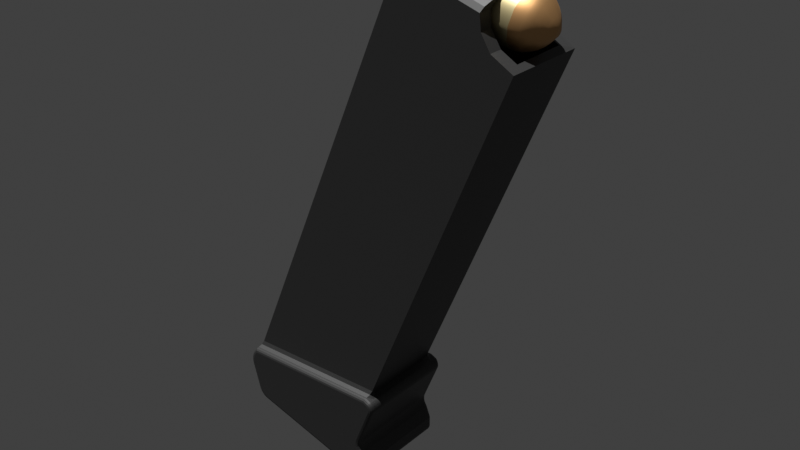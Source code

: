 # Source: glock_magazine.blend  (saved by Blender 3.0.42; exported with 4.5.12 LTS)
import bpy
from mathutils import Matrix  # noqa: F401  (used for matrix-valued properties, if any)

bpy.ops.wm.read_factory_settings(use_empty=True)
scene = bpy.context.scene
scene.name = 'Scene'

# ---- materials (node trees are filled in below, after node groups)
mat_magazine = bpy.data.materials.new('Magazine')
mat_magazine.use_transparent_shadow = False
mat_ammo1 = bpy.data.materials.new('ammo1')
mat_ammo1.use_transparent_shadow = False
mat_ammo2 = bpy.data.materials.new('ammo2')
mat_ammo2.use_transparent_shadow = False

# ---- material node trees
mat_magazine.use_nodes = True; mat_magazine.node_tree.nodes.clear()
_N = mat_magazine.node_tree.nodes; _L = mat_magazine.node_tree.links
n0 = _N.new('ShaderNodeBsdfPrincipled'); n0.name = 'Principled BSDF'; n0.location = (10, 300)
n0.distribution = 'GGX'
n0.subsurface_method = 'RANDOM_WALK_SKIN'
n0.inputs[0].default_value = (0.02415, 0.02415, 0.02415, 1.0)
n0.inputs[3].default_value = 1.45
n0.inputs[27].default_value = (0.0, 0.0, 0.0, 1.0)
n0.inputs[28].default_value = 1.0
n1 = _N.new('ShaderNodeOutputMaterial'); n1.name = 'Material Output'; n1.location = (300, 300)
_L.new(n0.outputs[0], n1.inputs[0])
n1.is_active_output = True
mat_ammo1.use_nodes = True; mat_ammo1.node_tree.nodes.clear()
_N = mat_ammo1.node_tree.nodes; _L = mat_ammo1.node_tree.links
n0 = _N.new('ShaderNodeBsdfPrincipled'); n0.name = 'Principled BSDF'; n0.location = (10, 300)
n0.distribution = 'GGX'
n0.subsurface_method = 'RANDOM_WALK_SKIN'
n0.inputs[0].default_value = (0.7835, 0.6584, 0.3515, 1.0)
n0.inputs[1].default_value = 0.847
n0.inputs[3].default_value = 1.45
n0.inputs[13].default_value = 0.2213
n0.inputs[27].default_value = (0.0, 0.0, 0.0, 1.0)
n0.inputs[28].default_value = 1.0
n1 = _N.new('ShaderNodeOutputMaterial'); n1.name = 'Material Output'; n1.location = (300, 300)
_L.new(n0.outputs[0], n1.inputs[0])
n1.is_active_output = True
mat_ammo2.use_nodes = True; mat_ammo2.node_tree.nodes.clear()
_N = mat_ammo2.node_tree.nodes; _L = mat_ammo2.node_tree.links
n0 = _N.new('ShaderNodeBsdfPrincipled'); n0.name = 'Principled BSDF'; n0.location = (10, 300)
n0.distribution = 'GGX'
n0.subsurface_method = 'RANDOM_WALK_SKIN'
n0.inputs[0].default_value = (0.6688, 0.3696, 0.1523, 1.0)
n0.inputs[1].default_value = 0.8251
n0.inputs[3].default_value = 1.45
n0.inputs[27].default_value = (0.0, 0.0, 0.0, 1.0)
n0.inputs[28].default_value = 1.0
n1 = _N.new('ShaderNodeOutputMaterial'); n1.name = 'Material Output'; n1.location = (300, 300)
_L.new(n0.outputs[0], n1.inputs[0])
n1.is_active_output = True

# ---- world
world_world = bpy.data.worlds.new('World'); scene.world = world_world
world_world.use_nodes = True; world_world.node_tree.nodes.clear()
_N = world_world.node_tree.nodes; _L = world_world.node_tree.links
n0 = _N.new('ShaderNodeOutputWorld'); n0.name = 'World Output'; n0.location = (300, 300)
n1 = _N.new('ShaderNodeBackground'); n1.name = 'Background'; n1.location = (10, 300)
n1.inputs[0].default_value = (0.05088, 0.05088, 0.05088, 1.0)
_L.new(n1.outputs[0], n0.inputs[0])
n0.is_active_output = True
world_world.color = (0.05088, 0.05088, 0.05088)
world_world.use_sun_shadow = False
world_world.sun_shadow_jitter_overblur = 0.0

# ---- lights
light_sun = bpy.data.lights.new('Sun', 'SUN')
light_sun.transmission_factor = 0.0
light_sun.energy = 6.0
light_sun.shadow_soft_size = 0.125

# ---- meshes
me_plane_002 = bpy.data.meshes.new('Plane.002')
me_plane_002.from_pydata([(0.4626, 3.078, 0.5496), (1.39, 2.787, 0.5495), (1.408, 2.619, 0.5495), (1.514, 2.447, 0.5495), (1.766, 2.304, 0.5495), (-0.009914, -2.578, 0.5496), (0.0434, -2.718, 0.5496), (0.0434, -2.841, 0.5496), (0.4626, 3.078, -0.5497), (1.39, 2.787, -0.5498), (1.408, 2.619, -0.5498), (1.514, 2.447, -0.5498), (1.766, 2.304, -0.5498), (-0.009886, -2.578, -0.5497), (0.04343, -2.718, -0.5497), (0.04343, -2.841, -0.5497), (-1.541, -2.507, 0.5497), (-1.656, -2.392, 0.5497), (-1.577, -2.49, 0.5497), (-1.612, -2.463, 0.5497), (-1.639, -2.428, 0.5497), (-1.749, -2.056, 0.5497), (-1.715, -1.893, 0.5497), (-1.754, -2.016, 0.5497), (-1.749, -1.971, 0.5497), (-1.736, -1.927, 0.5497), (-1.656, -2.392, -0.5496), (-1.541, -2.507, -0.5496), (-1.639, -2.428, -0.5496), (-1.612, -2.463, -0.5496), (-1.577, -2.49, -0.5496), (-1.715, -1.893, -0.5496), (-1.749, -2.056, -0.5496), (-1.736, -1.927, -0.5496), (-1.749, -1.971, -0.5496), (-1.754, -2.016, -0.5496), (0.04229, -2.852, 0.5496), (-0.04168, -2.91, 0.5496), (0.03345, -2.88, 0.5496), (0.0144, -2.901, 0.5496), (-0.01199, -2.912, 0.5496), (-0.04165, -2.91, -0.5497), (0.04231, -2.852, -0.5497), (-0.01196, -2.912, -0.5497), (0.01442, -2.901, -0.5497), (0.03348, -2.88, -0.5497), (-0.03768, -2.424, 0.5496), (-0.02224, -2.561, 0.5496), (-0.0456, -2.456, 0.5496), (-0.04544, -2.494, 0.5496), (-0.03724, -2.531, 0.5496), (-0.02222, -2.561, -0.5497), (-0.03766, -2.423, -0.5497), (-0.03721, -2.531, -0.5497), (-0.04541, -2.494, -0.5497), (-0.04557, -2.456, -0.5497), (0.1568, -1.89, 0.5496), (0.1538, -1.953, 0.5496), (0.1595, -1.905, 0.5496), (0.1599, -1.922, 0.5496), (0.1579, -1.939, 0.5496), (0.1538, -1.953, -0.5497), (0.1568, -1.89, -0.5497), (0.1579, -1.939, -0.5497), (0.1599, -1.922, -0.5497), (0.1596, -1.905, -0.5497), (0.1133, -1.826, 0.5496), (0.1509, -1.87, 0.5496), (0.1249, -1.834, 0.5496), (0.1361, -1.845, 0.5496), (0.1453, -1.858, 0.5496), (0.1509, -1.87, -0.5497), (0.1133, -1.826, -0.5497), (0.1453, -1.858, -0.5497), (0.1362, -1.845, -0.5497), (0.1249, -1.834, -0.5497), (-1.67, -1.838, 0.623), (-1.642, -1.772, 0.5497), (-1.67, -1.838, 0.4763), (-1.711, -1.888, 0.5497), (-1.662, -1.818, 0.5712), (0.07494, -1.73, 0.5496), (0.0475, -1.795, 0.623), (0.1059, -1.823, 0.5496), (0.04751, -1.795, 0.4763), (0.05554, -1.776, 0.5711), (-1.642, -1.772, -0.5496), (-1.67, -1.838, -0.623), (-1.711, -1.888, -0.5496), (-1.67, -1.838, -0.4763), (-1.662, -1.818, -0.5711), (0.04753, -1.795, -0.623), (0.07497, -1.73, -0.5497), (0.04753, -1.795, -0.4763), (0.1059, -1.823, -0.5497), (0.05557, -1.776, -0.5712), (-1.649, -1.88, -0.6822), (-1.67, -1.838, -0.6335), (-1.66, -1.859, -0.6757), (-1.668, -1.843, -0.6579), (0.04753, -1.795, -0.6336), (0.0383, -1.838, -0.6822), (0.0463, -1.801, -0.6579), (0.04292, -1.817, -0.6757), (-0.04808, -2.599, -0.6822), (-0.009884, -2.578, -0.6336), (-0.02898, -2.588, -0.6757), (-0.015, -2.581, -0.6579), (0.04343, -2.718, -0.6336), (0.0005122, -2.726, -0.6822), (0.03768, -2.719, -0.6579), (0.02197, -2.722, -0.6757), (0.0005122, -2.839, -0.6822), (0.04343, -2.841, -0.6336), (0.02197, -2.84, -0.6757), (0.03768, -2.841, -0.6579), (-1.67, -1.838, 0.6341), (-1.649, -1.88, 0.6828), (-1.668, -1.843, 0.6585), (-1.66, -1.859, 0.6762), (0.03827, -1.838, 0.6827), (0.0475, -1.795, 0.6341), (0.04288, -1.817, 0.6762), (0.04626, -1.801, 0.6584), (-0.04812, -2.599, 0.6827), (-0.009916, -2.578, 0.6341), (-0.02902, -2.588, 0.6762), (-0.01503, -2.581, 0.6584), (0.0004773, -2.726, 0.6827), (0.0434, -2.718, 0.6341), (0.02194, -2.722, 0.6762), (0.03765, -2.719, 0.6584), (0.0004773, -2.839, 0.6827), (0.0434, -2.841, 0.6341), (0.02194, -2.84, 0.6762), (0.03765, -2.841, 0.6584), (-1.526, -2.466, -0.6822), (-1.541, -2.507, -0.6335), (-1.534, -2.486, -0.6756), (-1.539, -2.501, -0.6579), (-1.615, -2.378, -0.6822), (-1.656, -2.392, -0.6335), (-1.636, -2.385, -0.6756), (-1.65, -2.39, -0.6578), (-1.555, -2.453, -0.6822), (-1.577, -2.49, -0.6335), (-1.566, -2.472, -0.6756), (-1.574, -2.485, -0.6579), (-1.581, -2.432, -0.6822), (-1.612, -2.463, -0.6335), (-1.597, -2.448, -0.6756), (-1.608, -2.459, -0.6578), (-1.603, -2.406, -0.6822), (-1.639, -2.428, -0.6335), (-1.621, -2.417, -0.6756), (-1.635, -2.425, -0.6578), (-1.707, -2.047, -0.6822), (-1.749, -2.056, -0.6335), (-1.728, -2.051, -0.6756), (-1.743, -2.054, -0.6578), (-1.68, -1.917, -0.6822), (-1.715, -1.893, -0.6335), (-1.697, -1.905, -0.6756), (-1.71, -1.896, -0.6579), (-1.711, -2.015, -0.6822), (-1.754, -2.016, -0.6335), (-1.732, -2.015, -0.6756), (-1.748, -2.015, -0.6578), (-1.707, -1.979, -0.6822), (-1.749, -1.971, -0.6335), (-1.728, -1.975, -0.6756), (-1.744, -1.972, -0.6578), (-1.696, -1.945, -0.6822), (-1.736, -1.927, -0.6335), (-1.716, -1.936, -0.6756), (-1.73, -1.93, -0.6578), (-1.615, -2.378, 0.6828), (-1.656, -2.392, 0.6341), (-1.636, -2.385, 0.6763), (-1.65, -2.39, 0.6585), (-1.526, -2.466, 0.6828), (-1.541, -2.507, 0.6341), (-1.534, -2.486, 0.6762), (-1.539, -2.501, 0.6585), (-1.603, -2.406, 0.6828), (-1.64, -2.428, 0.6341), (-1.621, -2.417, 0.6763), (-1.635, -2.425, 0.6585), (-1.581, -2.432, 0.6828), (-1.612, -2.463, 0.6341), (-1.597, -2.448, 0.6763), (-1.608, -2.459, 0.6585), (-1.555, -2.453, 0.6828), (-1.577, -2.49, 0.6341), (-1.566, -2.472, 0.6763), (-1.574, -2.485, 0.6585), (-1.68, -1.917, 0.6828), (-1.715, -1.893, 0.6341), (-1.697, -1.905, 0.6763), (-1.71, -1.896, 0.6585), (-1.707, -2.047, 0.6828), (-1.749, -2.056, 0.6341), (-1.728, -2.051, 0.6763), (-1.743, -2.054, 0.6585), (-1.696, -1.945, 0.6828), (-1.736, -1.927, 0.6341), (-1.716, -1.936, 0.6763), (-1.73, -1.93, 0.6585), (-1.707, -1.979, 0.6828), (-1.749, -1.971, 0.6341), (-1.728, -1.975, 0.6763), (-1.744, -1.972, 0.6585), (-1.711, -2.015, 0.6828), (-1.754, -2.016, 0.6341), (-1.732, -2.015, 0.6763), (-1.748, -2.015, 0.6585), (5.201e-05, -2.843, -0.6822), (0.04232, -2.852, -0.6336), (0.02118, -2.847, -0.6757), (0.03665, -2.851, -0.6579), (-0.03466, -2.867, -0.6822), (-0.04165, -2.91, -0.6336), (-0.03815, -2.888, -0.6757), (-0.04071, -2.904, -0.6579), (-0.004676, -2.858, -0.6822), (0.03348, -2.88, -0.6336), (0.0144, -2.869, -0.6757), (0.02837, -2.877, -0.6579), (-0.01058, -2.865, -0.6822), (0.01443, -2.901, -0.6336), (0.001922, -2.883, -0.6757), (0.01108, -2.896, -0.6579), (-0.01876, -2.868, -0.6822), (-0.01196, -2.912, -0.6336), (-0.01536, -2.89, -0.6757), (-0.01287, -2.906, -0.6579), (-0.03469, -2.867, 0.6827), (-0.04168, -2.91, 0.6341), (-0.03819, -2.888, 0.6762), (-0.04074, -2.904, 0.6584), (1.708e-05, -2.843, 0.6827), (0.04228, -2.852, 0.6341), (0.02115, -2.847, 0.6762), (0.03662, -2.851, 0.6584), (-0.0188, -2.868, 0.6827), (-0.01199, -2.912, 0.6341), (-0.01539, -2.89, 0.6762), (-0.0129, -2.906, 0.6584), (-0.01062, -2.865, 0.6827), (0.01439, -2.901, 0.6341), (0.001887, -2.883, 0.6762), (0.01104, -2.896, 0.6584), (-0.004711, -2.858, 0.6827), (0.03345, -2.88, 0.6341), (0.01437, -2.869, 0.6762), (0.02834, -2.877, 0.6584), (-0.07862, -2.41, -0.6822), (-0.03765, -2.423, -0.6336), (-0.05814, -2.417, -0.6757), (-0.04314, -2.422, -0.6579), (-0.05922, -2.583, -0.6822), (-0.02221, -2.561, -0.6336), (-0.04072, -2.572, -0.6757), (-0.02717, -2.564, -0.6579), (-0.08851, -2.451, -0.6822), (-0.04557, -2.456, -0.6336), (-0.06704, -2.454, -0.6757), (-0.05132, -2.456, -0.6579), (-0.08831, -2.499, -0.6822), (-0.04541, -2.494, -0.6336), (-0.06686, -2.496, -0.6757), (-0.05116, -2.494, -0.6579), (-0.07796, -2.545, -0.6822), (-0.03721, -2.531, -0.6336), (-0.05759, -2.538, -0.6757), (-0.04267, -2.532, -0.6579), (-0.05926, -2.583, 0.6827), (-0.02225, -2.561, 0.6341), (-0.04075, -2.572, 0.6762), (-0.0272, -2.564, 0.6584), (-0.07865, -2.41, 0.6827), (-0.03769, -2.424, 0.6341), (-0.05817, -2.417, 0.6762), (-0.04317, -2.422, 0.6584), (-0.078, -2.545, 0.6827), (-0.03724, -2.531, 0.6341), (-0.05762, -2.538, 0.6762), (-0.0427, -2.532, 0.6584), (-0.08835, -2.499, 0.6827), (-0.04544, -2.494, 0.6341), (-0.0669, -2.496, 0.6762), (-0.05119, -2.495, 0.6584), (-0.08854, -2.451, 0.6827), (-0.0456, -2.456, 0.6341), (-0.06707, -2.454, 0.6762), (-0.05135, -2.456, 0.6584), (0.1151, -1.9, -0.6822), (0.1568, -1.89, -0.6336), (0.1359, -1.895, -0.6757), (0.1512, -1.891, -0.6579), (0.1132, -1.939, -0.6822), (0.1538, -1.953, -0.6336), (0.1335, -1.946, -0.6757), (0.1484, -1.951, -0.6579), (0.1167, -1.909, -0.6822), (0.1596, -1.905, -0.6336), (0.1381, -1.907, -0.6757), (0.1538, -1.905, -0.6579), (0.117, -1.92, -0.6822), (0.1599, -1.922, -0.6336), (0.1385, -1.921, -0.6757), (0.1542, -1.922, -0.6579), (0.1157, -1.93, -0.6822), (0.1579, -1.939, -0.6336), (0.1368, -1.935, -0.6757), (0.1523, -1.938, -0.6579), (0.1132, -1.939, 0.6827), (0.1538, -1.953, 0.6341), (0.1335, -1.946, 0.6762), (0.1483, -1.951, 0.6584), (0.115, -1.9, 0.6827), (0.1568, -1.89, 0.6341), (0.1359, -1.895, 0.6762), (0.1512, -1.891, 0.6584), (0.1157, -1.93, 0.6827), (0.1579, -1.939, 0.6341), (0.1368, -1.935, 0.6762), (0.1522, -1.938, 0.6584), (0.1169, -1.92, 0.6827), (0.1599, -1.922, 0.6341), (0.1384, -1.921, 0.6762), (0.1541, -1.922, 0.6584), (0.1167, -1.909, 0.6827), (0.1595, -1.905, 0.6341), (0.1381, -1.907, 0.6762), (0.1538, -1.905, 0.6584), (0.09231, -1.864, -0.6822), (0.1133, -1.826, -0.6336), (0.1028, -1.845, -0.6757), (0.1105, -1.831, -0.6579), (0.1106, -1.885, -0.6822), (0.151, -1.87, -0.6336), (0.1308, -1.878, -0.6757), (0.1456, -1.872, -0.6579), (0.09798, -1.868, -0.6822), (0.1249, -1.834, -0.6336), (0.1115, -1.851, -0.6757), (0.1213, -1.839, -0.6579), (0.1034, -1.873, -0.6822), (0.1362, -1.845, -0.6336), (0.1198, -1.859, -0.6757), (0.1318, -1.849, -0.6579), (0.1079, -1.879, -0.6822), (0.1453, -1.858, -0.6336), (0.1266, -1.869, -0.6757), (0.1403, -1.861, -0.6579), (0.1106, -1.885, 0.6827), (0.1509, -1.87, 0.6341), (0.1308, -1.878, 0.6762), (0.1455, -1.872, 0.6584), (0.09227, -1.864, 0.6827), (0.1133, -1.826, 0.6341), (0.1028, -1.845, 0.6762), (0.1105, -1.832, 0.6584), (0.1078, -1.879, 0.6827), (0.1453, -1.858, 0.6341), (0.1266, -1.869, 0.6762), (0.1403, -1.861, 0.6584), (0.1034, -1.873, 0.6827), (0.1361, -1.845, 0.6341), (0.1198, -1.859, 0.6762), (0.1317, -1.849, 0.6584), (0.09795, -1.868, 0.6827), (0.1249, -1.834, 0.6341), (0.1114, -1.851, 0.6762), (0.1213, -1.839, 0.6584), (1.39, 2.787, 0.3712), (1.39, 2.787, -0.3713), (1.408, 2.619, -0.3713), (1.408, 2.619, 0.3712), (1.514, 2.447, 0.3712), (1.514, 2.447, -0.3713), (0.555, 3.049, 0.3712), (0.555, 3.048, -0.3713), (1.691, 2.357, -0.3713), (1.691, 2.347, 0.3712), (0.01746, -0.4007, 0.3712), (0.01745, -0.4007, -0.3714), (0.03554, -0.5687, -0.3714), (0.03555, -0.5687, 0.3712), (0.1418, -0.7412, 0.3712), (0.1418, -0.7412, -0.3713), (-0.8176, -0.1389, 0.3711), (-0.8177, -0.1403, -0.3714), (0.3186, -0.8307, -0.3713), (0.3186, -0.8414, 0.3712), (0.4626, 3.078, 0.4068), (0.4626, 3.078, -0.4048), (1.405, 2.835, 0.4983), (0.4776, 3.126, 0.4983), (1.405, 2.835, -0.4981), (0.4776, 3.126, -0.4981), (0.4776, 3.126, -0.3787), (1.405, 2.835, -0.3364), (1.405, 2.835, 0.3366), (0.57, 3.095, -0.3364), (0.57, 3.097, 0.3366), (0.4776, 3.126, 0.3846), (1.435, 2.893, 0.3735), (0.5073, 3.184, 0.3734), (1.435, 2.893, -0.3729), (0.5072, 3.184, -0.3729), (0.5072, 3.184, -0.3086), (1.435, 2.893, -0.2518), (1.435, 2.893, 0.2523), (0.5996, 3.154, -0.2518), (0.5997, 3.155, 0.2523), (0.5073, 3.184, 0.3091), (0.5518, 3.038, -0.3713), (0.5444, 3.014, -0.3454), (0.5346, 2.992, -0.3713), (0.5481, 3.026, -0.3678), (0.5454, 3.018, -0.3583), (0.452, 3.045, -0.3788), (0.4594, 3.068, -0.4048), (0.4537, 3.05, -0.4286), (0.4422, 3.022, -0.4051), (0.453, 3.048, -0.3918), (0.4557, 3.056, -0.4013), (0.5444, 3.016, 0.3451), (0.5519, 3.039, 0.3712), (0.5347, 2.993, 0.3712), (0.5454, 3.019, 0.3581), (0.5481, 3.027, 0.3677), (0.4594, 3.068, 0.4069), (0.452, 3.045, 0.3807), (0.4422, 3.022, 0.4072), (0.4537, 3.05, 0.4307), (0.4557, 3.056, 0.4034), (0.453, 3.048, 0.3938)], [], [(76, 79, 22, 197, 116), (22, 79, 78, 89, 88, 31), (91, 94, 72, 337, 100), (2, 3, 380, 379), (6, 7, 15, 14), (3, 4, 12, 11, 381, 384, 385, 380), (0, 77, 81, 4, 3, 2, 1), (19, 189, 185, 20), (6, 5, 125, 129), (16, 181, 193, 18), (325, 60, 59, 329), (82, 76, 116, 121), (49, 289, 285, 50), (7, 6, 129, 133), (383, 377, 403, 405), (31, 88, 87, 97, 161), (1, 2, 379, 376), (5, 6, 14, 13), (13, 14, 108, 105), (61, 301, 313, 63), (87, 91, 100, 97), (51, 13, 105, 261), (273, 53, 51, 261), (15, 42, 217, 113), (14, 15, 113, 108), (145, 30, 29, 149), (153, 28, 26, 141), (4, 81, 84, 93, 92, 12), (8, 9, 10, 11, 12, 92, 86), (66, 83, 82, 121, 361), (5, 47, 277, 125), (176, 184, 188, 192, 180, 236, 244, 248, 252, 240, 132, 128, 124, 276, 284, 288, 292, 280, 316, 324, 328, 332, 320, 356, 364, 368, 372, 360, 120, 117, 196, 204, 208, 212, 200), (36, 7, 133, 241), (47, 5, 13, 51), (17, 21, 32, 26), (7, 36, 42, 15), (17, 26, 28, 20), (20, 28, 29, 19), (19, 29, 30, 18), (18, 30, 27, 16), (22, 31, 33, 25), (25, 33, 34, 24), (24, 34, 35, 23), (23, 35, 32, 21), (34, 169, 165, 35), (20, 185, 177, 17), (33, 173, 169, 34), (31, 161, 173, 33), (41, 27, 137, 221), (149, 29, 28, 153), (35, 165, 157, 32), (26, 32, 157, 141), (16, 37, 237, 181), (197, 22, 25, 205), (18, 193, 189, 19), (21, 17, 177, 201), (213, 23, 21, 201), (209, 24, 23, 213), (217, 42, 45, 225), (205, 25, 24, 209), (37, 16, 27, 41), (37, 41, 43, 40), (40, 43, 44, 39), (39, 44, 45, 38), (38, 45, 42, 36), (233, 43, 41, 221), (229, 44, 43, 233), (40, 245, 237, 37), (225, 45, 44, 229), (39, 249, 245, 40), (257, 52, 55, 265), (38, 253, 249, 39), (36, 241, 253, 38), (137, 27, 30, 145), (47, 51, 53, 50), (50, 53, 54, 49), (49, 54, 55, 48), (48, 55, 52, 46), (61, 52, 257, 301), (269, 54, 53, 273), (50, 285, 277, 47), (265, 55, 54, 269), (46, 57, 317, 281), (65, 305, 297, 62), (48, 293, 289, 49), (46, 281, 293, 48), (57, 46, 52, 61), (57, 61, 63, 60), (60, 63, 64, 59), (59, 64, 65, 58), (58, 65, 62, 56), (64, 309, 305, 65), (317, 57, 60, 325), (63, 313, 309, 64), (71, 62, 297, 341), (333, 58, 56, 321), (329, 59, 58, 333), (75, 345, 337, 72), (56, 67, 357, 321), (67, 56, 62, 71), (67, 71, 73, 70), (70, 73, 74, 69), (69, 74, 75, 68), (68, 75, 72, 66), (74, 349, 345, 75), (357, 67, 70, 365), (73, 353, 349, 74), (71, 341, 353, 73), (373, 68, 66, 361), (369, 69, 68, 373), (365, 70, 69, 369), (84, 83, 66, 72, 94, 93), (76, 80, 77, 78, 79), (81, 85, 82, 83, 84), (86, 90, 87, 88, 89), (91, 95, 92, 93, 94), (76, 82, 85, 80), (80, 85, 81, 77), (86, 92, 95, 90), (90, 95, 91, 87), (109, 104, 106, 111), (111, 106, 107, 110), (110, 107, 105, 108), (112, 109, 111, 114), (114, 111, 110, 115), (115, 110, 108, 113), (97, 100, 102, 99), (99, 102, 103, 98), (98, 103, 101, 96), (129, 125, 127, 131), (131, 127, 126, 130), (130, 126, 124, 128), (133, 129, 131, 135), (135, 131, 130, 134), (134, 130, 128, 132), (117, 120, 122, 119), (119, 122, 123, 118), (118, 123, 121, 116), (160, 172, 174, 162), (162, 174, 175, 163), (163, 175, 173, 161), (172, 168, 170, 174), (174, 170, 171, 175), (175, 171, 169, 173), (168, 164, 166, 170), (170, 166, 167, 171), (171, 167, 165, 169), (164, 156, 158, 166), (166, 158, 159, 167), (167, 159, 157, 165), (144, 136, 138, 146), (146, 138, 139, 147), (147, 139, 137, 145), (148, 144, 146, 150), (150, 146, 147, 151), (151, 147, 145, 149), (152, 148, 150, 154), (154, 150, 151, 155), (155, 151, 149, 153), (140, 152, 154, 142), (142, 154, 155, 143), (143, 155, 153, 141), (180, 192, 194, 182), (182, 194, 195, 183), (183, 195, 193, 181), (192, 188, 190, 194), (194, 190, 191, 195), (195, 191, 189, 193), (188, 184, 186, 190), (190, 186, 187, 191), (191, 187, 185, 189), (184, 176, 178, 186), (186, 178, 179, 187), (187, 179, 177, 185), (204, 196, 198, 206), (206, 198, 199, 207), (207, 199, 197, 205), (208, 204, 206, 210), (210, 206, 207, 211), (211, 207, 205, 209), (212, 208, 210, 214), (214, 210, 211, 215), (215, 211, 209, 213), (200, 212, 214, 202), (202, 214, 215, 203), (203, 215, 213, 201), (176, 200, 202, 178), (178, 202, 203, 179), (179, 203, 201, 177), (196, 117, 119, 198), (198, 119, 118, 199), (199, 118, 116, 197), (156, 140, 142, 158), (158, 142, 143, 159), (159, 143, 141, 157), (96, 160, 162, 98), (98, 162, 163, 99), (99, 163, 161, 97), (224, 216, 218, 226), (226, 218, 219, 227), (227, 219, 217, 225), (228, 224, 226, 230), (230, 226, 227, 231), (231, 227, 225, 229), (232, 228, 230, 234), (234, 230, 231, 235), (235, 231, 229, 233), (220, 232, 234, 222), (222, 234, 235, 223), (223, 235, 233, 221), (240, 252, 254, 242), (242, 254, 255, 243), (243, 255, 253, 241), (252, 248, 250, 254), (254, 250, 251, 255), (255, 251, 249, 253), (248, 244, 246, 250), (250, 246, 247, 251), (251, 247, 245, 249), (244, 236, 238, 246), (246, 238, 239, 247), (247, 239, 237, 245), (132, 240, 242, 134), (134, 242, 243, 135), (135, 243, 241, 133), (236, 180, 182, 238), (238, 182, 183, 239), (239, 183, 181, 237), (216, 112, 114, 218), (218, 114, 115, 219), (219, 115, 113, 217), (136, 220, 222, 138), (138, 222, 223, 139), (139, 223, 221, 137), (264, 256, 258, 266), (266, 258, 259, 267), (267, 259, 257, 265), (268, 264, 266, 270), (270, 266, 267, 271), (271, 267, 265, 269), (272, 268, 270, 274), (274, 270, 271, 275), (275, 271, 269, 273), (260, 272, 274, 262), (262, 274, 275, 263), (263, 275, 273, 261), (280, 292, 294, 282), (282, 294, 295, 283), (283, 295, 293, 281), (292, 288, 290, 294), (294, 290, 291, 295), (295, 291, 289, 293), (288, 284, 286, 290), (290, 286, 287, 291), (291, 287, 285, 289), (284, 276, 278, 286), (286, 278, 279, 287), (287, 279, 277, 285), (276, 124, 126, 278), (278, 126, 127, 279), (279, 127, 125, 277), (104, 260, 262, 106), (106, 262, 263, 107), (107, 263, 261, 105), (300, 312, 314, 302), (302, 314, 315, 303), (303, 315, 313, 301), (312, 308, 310, 314), (314, 310, 311, 315), (315, 311, 309, 313), (308, 304, 306, 310), (310, 306, 307, 311), (311, 307, 305, 309), (304, 296, 298, 306), (306, 298, 299, 307), (307, 299, 297, 305), (324, 316, 318, 326), (326, 318, 319, 327), (327, 319, 317, 325), (328, 324, 326, 330), (330, 326, 327, 331), (331, 327, 325, 329), (332, 328, 330, 334), (334, 330, 331, 335), (335, 331, 329, 333), (320, 332, 334, 322), (322, 334, 335, 323), (323, 335, 333, 321), (316, 280, 282, 318), (318, 282, 283, 319), (319, 283, 281, 317), (256, 300, 302, 258), (258, 302, 303, 259), (259, 303, 301, 257), (340, 352, 354, 342), (342, 354, 355, 343), (343, 355, 353, 341), (352, 348, 350, 354), (354, 350, 351, 355), (355, 351, 349, 353), (348, 344, 346, 350), (350, 346, 347, 351), (351, 347, 345, 349), (344, 336, 338, 346), (346, 338, 339, 347), (347, 339, 337, 345), (364, 356, 358, 366), (366, 358, 359, 367), (367, 359, 357, 365), (368, 364, 366, 370), (370, 366, 367, 371), (371, 367, 365, 369), (372, 368, 370, 374), (374, 370, 371, 375), (375, 371, 369, 373), (360, 372, 374, 362), (362, 374, 375, 363), (363, 375, 373, 361), (120, 360, 362, 122), (122, 362, 363, 123), (123, 363, 361, 121), (356, 320, 322, 358), (358, 322, 323, 359), (359, 323, 321, 357), (336, 101, 103, 338), (338, 103, 102, 339), (339, 102, 100, 337), (296, 340, 342, 298), (298, 342, 343, 299), (299, 343, 341, 297), (136, 144, 148, 152, 140, 156, 164, 168, 172, 160, 96, 101, 336, 344, 348, 352, 340, 296, 304, 308, 312, 300, 256, 264, 268, 272, 260, 104, 109, 112, 216, 224, 228, 232, 220), (379, 380, 390, 389), (377, 378, 10, 9), (382, 376, 386, 392), (378, 381, 11, 10), (380, 385, 395, 390), (381, 378, 388, 391), (386, 389, 388, 387), (389, 390, 391, 388), (387, 393, 392, 386), (390, 395, 394, 391), (378, 377, 387, 388), (384, 381, 391, 394), (376, 379, 389, 386), (385, 384, 394, 395), (377, 383, 393, 387), (397, 383, 405, 402), (429, 419, 423, 435), (405, 403, 413, 415), (406, 407, 417, 416), (1, 376, 404, 398), (9, 8, 401, 400), (376, 382, 406, 404), (396, 0, 399, 407), (0, 1, 398, 399), (8, 397, 402, 401), (382, 396, 407, 406), (377, 9, 400, 403), (409, 408, 414, 416, 417), (412, 415, 413, 410, 411), (401, 402, 412, 411), (402, 405, 415, 412), (404, 406, 416, 414), (403, 400, 410, 413), (399, 398, 408, 409), (407, 399, 409, 417), (398, 404, 414, 408), (400, 401, 411, 410), (423, 426, 89, 78, 436, 435), (434, 437, 0, 396), (396, 382, 430, 434), (78, 77, 0, 437, 436), (424, 425, 8, 397), (89, 426, 425, 8, 86), (383, 397, 424, 418), (418, 421, 420), (421, 422, 420), (422, 419, 420), (423, 427, 428, 424, 425, 426), (429, 432, 431), (432, 433, 431), (433, 430, 431), (434, 438, 439, 435, 436, 437), (423, 419, 422, 427), (427, 422, 421, 428), (428, 421, 418, 424), (434, 430, 433, 438), (438, 433, 432, 439), (439, 432, 429, 435), (392, 393, 420, 419, 429, 431)])
_uv = me_plane_002.uv_layers.new(name='UVMap')
_uv.uv.foreach_set('vector', [0.0, 0.0, 0.0, 0.0, 0.0, 0.0, 0.0, 0.0, 0.0, 0.0, 0.0, 0.0, 0.0, 0.0, 0.0, 0.0, 0.0, 0.0, 0.0, 0.0, 0.0, 0.0, 0.0, 0.0, 0.0, 0.0, 0.0, 0.0, 0.0, 0.0, 0.0, 0.0, 0.0, 0.0, 0.0, 0.0, 0.0, 0.0, 0.0, 0.0, 0.0, 0.0, 0.0, 0.0, 0.0, 0.0, 0.0, 0.0, 0.0, 0.0, 0.0, 0.0, 0.0, 0.0, 0.0, 0.0, 0.0, 0.0, 0.0, 0.0, 0.0, 0.0, 0.0, 0.0, 0.0, 0.0, 0.0, 0.0, 0.0, 0.0, 0.0, 0.0, 0.0, 0.0, 0.0, 0.0, 0.0, 0.0, 0.0, 0.0, 0.0, 0.0, 0.0, 0.0, 0.0, 0.0, 0.0, 0.0, 0.0, 0.0, 0.0, 0.0, 0.0, 0.0, 0.0, 0.0, 0.0, 0.0, 0.0, 0.0, 0.0, 0.0, 0.0, 0.0, 0.0, 0.0, 0.0, 0.0, 0.0, 0.0, 0.0, 0.0, 0.0, 0.0, 0.0, 0.0, 0.0, 0.0, 0.0, 0.0, 0.0, 0.0, 0.0, 0.0, 0.0, 0.0, 0.0, 0.0, 0.0, 0.0, 0.0, 0.0, 0.0, 0.0, 0.0, 0.0, 0.0, 0.0, 0.0, 0.0, 0.0, 0.0, 0.0, 0.0, 0.0, 0.0, 0.0, 0.0, 0.0, 0.0, 0.0, 0.0, 0.0, 0.0, 0.0, 0.0, 0.0, 0.0, 0.0, 0.0, 0.0, 0.0, 0.0, 0.0, 0.0, 0.0, 0.0, 0.0, 0.0, 0.0, 0.0, 0.0, 0.0, 0.0, 0.0, 0.0, 0.0, 0.0, 0.0, 0.0, 0.0, 0.0, 0.0, 0.0, 0.0, 0.0, 0.0, 0.0, 0.0, 0.0, 0.0, 0.0, 0.0, 0.0, 0.0, 0.0, 0.0, 0.0, 0.0, 0.0, 0.0, 0.0, 0.0, 0.0, 0.0, 0.0, 0.0, 0.0, 0.0, 0.0, 0.0, 0.0, 0.0, 0.0, 0.0, 0.0, 0.0, 0.0, 0.0, 0.0, 0.0, 0.0, 0.0, 0.0, 0.0, 0.0, 0.0, 0.0, 0.0, 0.0, 0.0, 0.0, 0.0, 0.0, 0.0, 0.0, 0.0, 0.0, 0.0, 0.0, 0.0, 0.0, 0.0, 0.0, 0.0, 0.0, 0.0, 0.0, 0.0, 0.0, 0.0, 0.0, 0.0, 0.0, 0.0, 0.0, 0.0, 0.0, 0.0, 0.0, 0.0, 0.0, 0.0, 0.0, 0.0, 0.0, 0.0, 0.0, 0.0, 0.0, 0.0, 0.0, 0.0, 0.0, 0.0, 0.0, 0.0, 0.0, 0.0, 0.0, 0.0, 0.0, 0.0, 0.0, 0.0, 0.0, 0.0, 0.0, 0.0, 0.0, 0.0, 0.0, 0.0, 0.0, 0.0, 0.0, 0.0, 0.0, 0.0, 0.0, 0.0, 0.0, 0.0, 0.0, 0.0, 0.0, 0.0, 0.0, 0.0, 0.0, 0.0, 0.0, 0.0, 0.0, 0.0, 0.0, 0.0, 0.0, 0.0, 0.0, 0.0, 0.0, 0.0, 0.0, 0.0, 0.0, 0.0, 0.0, 0.0, 0.0, 0.0, 0.0, 0.0, 0.0, 0.0, 0.0, 0.0, 0.0, 0.0, 0.0, 0.0, 0.0, 0.0, 0.0, 0.0, 0.0, 0.0, 0.0, 0.0, 0.0, 0.0, 0.0, 0.0, 0.0, 0.0, 0.0, 0.0, 0.0, 0.0, 0.0, 0.0, 0.0, 0.0, 0.0, 0.0, 0.0, 0.0, 0.0, 0.0, 0.0, 0.0, 0.0, 0.0, 0.0, 0.0, 0.0, 0.0, 0.0, 0.0, 0.0, 0.0, 0.0, 0.0, 0.0, 0.0, 0.0, 0.0, 0.0, 0.0, 0.0, 0.0, 0.0, 0.0, 0.0, 0.0, 0.0, 0.0, 0.0, 0.0, 0.0, 0.0, 0.0, 0.0, 0.0, 0.0, 0.0, 0.0, 0.0, 0.0, 0.0, 0.0, 0.0, 0.0, 0.0, 0.0, 0.0, 0.0, 0.0, 0.0, 0.0, 0.0, 0.0, 0.0, 0.0, 0.0, 0.0, 0.0, 0.0, 0.0, 0.0, 0.0, 0.0, 0.0, 0.0, 0.0, 0.0, 0.0, 0.0, 0.0, 0.0, 0.0, 0.0, 0.0, 0.0, 0.0, 0.0, 0.0, 0.0, 0.0, 0.0, 0.0, 0.0, 0.0, 0.0, 0.0, 0.0, 0.0, 0.0, 0.0, 0.0, 0.0, 0.0, 0.0, 0.0, 0.0, 0.0, 0.0, 0.0, 0.0, 0.0, 0.0, 0.0, 0.0, 0.0, 0.0, 0.0, 0.0, 0.0, 0.0, 0.0, 0.0, 0.0, 0.0, 0.0, 0.0, 0.0, 0.0, 0.0, 0.0, 0.0, 0.0, 0.0, 0.0, 0.0, 0.0, 0.0, 0.0, 0.0, 0.0, 0.0, 0.0, 0.0, 0.0, 0.0, 0.0, 0.0, 0.0, 0.0, 0.0, 0.0, 0.0, 0.0, 0.0, 0.0, 0.0, 0.0, 0.0, 0.0, 0.0, 0.0, 0.0, 0.0, 0.0, 0.0, 0.0, 0.0, 0.0, 0.0, 0.0, 0.0, 0.0, 0.0, 0.0, 0.0, 0.0, 0.0, 0.0, 0.0, 0.0, 0.0, 0.0, 0.0, 0.0, 0.0, 0.0, 0.0, 0.0, 0.0, 0.0, 0.0, 0.0, 0.0, 0.0, 0.0, 0.0, 0.0, 0.0, 0.0, 0.0, 0.0, 0.0, 0.0, 0.0, 0.0, 0.0, 0.0, 0.0, 0.0, 0.0, 0.0, 0.0, 0.0, 0.0, 0.0, 0.0, 0.0, 0.0, 0.0, 0.0, 0.0, 0.0, 0.0, 0.0, 0.0, 0.0, 0.0, 0.0, 0.0, 0.0, 0.0, 0.0, 0.0, 0.0, 0.0, 0.0, 0.0, 0.0, 0.0, 0.0, 0.0, 0.0, 0.0, 0.0, 0.0, 0.0, 0.0, 0.0, 0.0, 0.0, 0.0, 0.0, 0.0, 0.0, 0.0, 0.0, 0.0, 0.0, 0.0, 0.0, 0.0, 0.0, 0.0, 0.0, 0.0, 0.0, 0.0, 0.0, 0.0, 0.0, 0.0, 0.0, 0.0, 0.0, 0.0, 0.0, 0.0, 0.0, 0.0, 0.0, 0.0, 0.0, 0.0, 0.0, 0.0, 0.0, 0.0, 0.0, 0.0, 0.0, 0.0, 0.0, 0.0, 0.0, 0.0, 0.0, 0.0, 0.0, 0.0, 0.0, 0.0, 0.0, 0.0, 0.0, 0.0, 0.0, 0.0, 0.0, 0.0, 0.0, 0.0, 0.0, 0.0, 0.0, 0.0, 0.0, 0.0, 0.0, 0.0, 0.0, 0.0, 0.0, 0.0, 0.0, 0.0, 0.0, 0.0, 0.0, 0.0, 0.0, 0.0, 0.0, 0.0, 0.0, 0.0, 0.0, 0.0, 0.0, 0.0, 0.0, 0.0, 0.0, 0.0, 0.0, 0.0, 0.0, 0.0, 0.0, 0.0, 0.0, 0.0, 0.0, 0.0, 0.0, 0.0, 0.0, 0.0, 0.0, 0.0, 0.0, 0.0, 0.0, 0.0, 0.0, 0.0, 0.0, 0.0, 0.0, 0.0, 0.0, 0.0, 0.0, 0.0, 0.0, 0.0, 0.0, 0.0, 0.0, 0.0, 0.0, 0.0, 0.0, 0.0, 0.0, 0.0, 0.0, 0.0, 0.0, 0.0, 0.0, 0.0, 0.0, 0.0, 0.0, 0.0, 0.0, 0.0, 0.0, 0.0, 0.0, 0.0, 0.0, 0.0, 0.0, 0.0, 0.0, 0.0, 0.0, 0.0, 0.0, 0.0, 0.0, 0.0, 0.0, 0.0, 0.0, 0.0, 0.0, 0.0, 0.0, 0.0, 0.0, 0.0, 0.0, 0.0, 0.0, 0.0, 0.0, 0.0, 0.0, 0.0, 0.0, 0.0, 0.0, 0.0, 0.0, 0.0, 0.0, 0.0, 0.0, 0.0, 0.0, 0.0, 0.0, 0.0, 0.0, 0.0, 0.0, 0.0, 0.0, 0.0, 0.0, 0.0, 0.0, 0.0, 0.0, 0.0, 0.0, 0.0, 0.0, 0.0, 0.0, 0.0, 0.0, 0.0, 0.0, 0.0, 0.0, 0.0, 0.0, 0.0, 0.0, 0.0, 0.0, 0.0, 0.0, 0.0, 0.0, 0.0, 0.0, 0.0, 0.0, 0.0, 0.0, 0.0, 0.0, 0.0, 0.0, 0.0, 0.0, 0.0, 0.0, 0.0, 0.0, 0.0, 0.0, 0.0, 0.0, 0.0, 0.0, 0.0, 0.0, 0.0, 0.0, 0.0, 0.0, 0.0, 0.0, 0.0, 0.0, 0.0, 0.0, 0.0, 0.0, 0.0, 0.0, 0.0, 0.0, 0.0, 0.0, 0.0, 0.0, 0.0, 0.0, 0.0, 0.0, 0.0, 0.0, 0.0, 0.0, 0.0, 0.0, 0.0, 0.0, 0.0, 0.0, 0.0, 0.0, 0.0, 0.0, 0.0, 0.0, 0.0, 0.0, 0.0, 0.0, 0.0, 0.0, 0.0, 0.0, 0.0, 0.0, 0.0, 0.0, 0.0, 0.0, 0.0, 0.0, 0.0, 0.0, 0.0, 0.0, 0.0, 0.0, 0.0, 0.0, 0.0, 0.0, 0.0, 0.0, 0.0, 0.0, 0.0, 0.0, 0.0, 0.0, 0.0, 0.0, 0.0, 0.0, 0.0, 0.0, 0.0, 0.0, 0.0, 0.0, 0.0, 0.0, 0.0, 0.0, 0.0, 0.0, 0.0, 0.0, 0.0, 0.0, 0.0, 0.0, 0.0, 0.0, 0.0, 0.0, 0.0, 0.0, 0.0, 0.0, 0.0, 0.0, 0.0, 0.0, 0.0, 0.0, 0.0, 0.0, 0.0, 0.0, 0.0, 0.0, 0.0, 0.0, 0.0, 0.0, 0.0, 0.0, 0.0, 0.0, 0.0, 0.0, 0.0, 0.0, 0.0, 0.0, 0.0, 0.0, 0.0, 0.0, 0.0, 0.0, 0.0, 0.0, 0.0, 0.0, 0.0, 0.0, 0.0, 0.0, 0.0, 0.0, 0.0, 0.0, 0.0, 0.0, 0.0, 0.0, 0.0, 0.0, 0.0, 0.0, 0.0, 0.0, 0.0, 0.0, 0.0, 0.0, 0.0, 0.0, 0.0, 0.0, 0.0, 0.0, 0.0, 0.0, 0.0, 0.0, 0.0, 0.0, 0.0, 0.0, 0.0, 0.0, 0.0, 0.0, 0.0, 0.0, 0.0, 0.0, 0.0, 0.0, 0.0, 0.0, 0.0, 0.0, 0.0, 0.0, 0.0, 0.0, 0.0, 0.0, 0.0, 0.0, 0.0, 0.0, 0.0, 0.0, 0.0, 0.0, 0.0, 0.0, 0.0, 0.0, 0.0, 0.0, 0.0, 0.0, 0.0, 0.0, 0.0, 0.0, 0.0, 0.0, 0.0, 0.0, 0.0, 0.0, 0.0, 0.0, 0.0, 0.0, 0.0, 0.0, 0.0, 0.0, 0.0, 0.0, 0.0, 0.0, 0.0, 0.0, 0.0, 0.0, 0.0, 0.0, 0.0, 0.0, 0.0, 0.0, 0.0, 0.0, 0.0, 0.0, 0.0, 0.0, 0.0, 0.0, 0.0, 0.0, 0.0, 0.0, 0.0, 0.0, 0.0, 0.0, 0.0, 0.0, 0.0, 0.0, 0.0, 0.0, 0.0, 0.0, 0.0, 0.0, 0.0, 0.0, 0.0, 0.0, 0.0, 0.0, 0.0, 0.0, 0.0, 0.0, 0.0, 0.0, 0.0, 0.0, 0.0, 0.0, 0.0, 0.0, 0.0, 0.0, 0.0, 0.0, 0.0, 0.0, 0.0, 0.0, 0.0, 0.0, 0.0, 0.0, 0.0, 0.0, 0.0, 0.0, 0.0, 0.0, 0.0, 0.0, 0.0, 0.0, 0.0, 0.0, 0.0, 0.0, 0.0, 0.0, 0.0, 0.0, 0.0, 0.0, 0.0, 0.0, 0.0, 0.0, 0.0, 0.0, 0.0, 0.0, 0.0, 0.0, 0.0, 0.0, 0.0, 0.0, 0.0, 0.0, 0.0, 0.0, 0.0, 0.0, 0.0, 0.0, 0.0, 0.0, 0.0, 0.0, 0.0, 0.0, 0.0, 0.0, 0.0, 0.0, 0.0, 0.0, 0.0, 0.0, 0.0, 0.0, 0.0, 0.0, 0.0, 0.0, 0.0, 0.0, 0.0, 0.0, 0.0, 0.0, 0.0, 0.0, 0.0, 0.0, 0.0, 0.0, 0.0, 0.0, 0.0, 0.0, 0.0, 0.0, 0.0, 0.0, 0.0, 0.0, 0.0, 0.0, 0.0, 0.0, 0.0, 0.0, 0.0, 0.0, 0.0, 0.0, 0.0, 0.0, 0.0, 0.0, 0.0, 0.0, 0.0, 0.0, 0.0, 0.0, 0.0, 0.0, 0.0, 0.0, 0.0, 0.0, 0.0, 0.0, 0.0, 0.0, 0.0, 0.0, 0.0, 0.0, 0.0, 0.0, 0.0, 0.0, 0.0, 0.0, 0.0, 0.0, 0.0, 0.0, 0.0, 0.0, 0.0, 0.0, 0.0, 0.0, 0.0, 0.0, 0.0, 0.0, 0.0, 0.0, 0.0, 0.0, 0.0, 0.0, 0.0, 0.0, 0.0, 0.0, 0.0, 0.0, 0.0, 0.0, 0.0, 0.0, 0.0, 0.0, 0.0, 0.0, 0.0, 0.0, 0.0, 0.0, 0.0, 0.0, 0.0, 0.0, 0.0, 0.0, 0.0, 0.0, 0.0, 0.0, 0.0, 0.0, 0.0, 0.0, 0.0, 0.0, 0.0, 0.0, 0.0, 0.0, 0.0, 0.0, 0.0, 0.0, 0.0, 0.0, 0.0, 0.0, 0.0, 0.0, 0.0, 0.0, 0.0, 0.0, 0.0, 0.0, 0.0, 0.0, 0.0, 0.0, 0.0, 0.0, 0.0, 0.0, 0.0, 0.0, 0.0, 0.0, 0.0, 0.0, 0.0, 0.0, 0.0, 0.0, 0.0, 0.0, 0.0, 0.0, 0.0, 0.0, 0.0, 0.0, 0.0, 0.0, 0.0, 0.0, 0.0, 0.0, 0.0, 0.0, 0.0, 0.0, 0.0, 0.0, 0.0, 0.0, 0.0, 0.0, 0.0, 0.0, 0.0, 0.0, 0.0, 0.0, 0.0, 0.0, 0.0, 0.0, 0.0, 0.0, 0.0, 0.0, 0.0, 0.0, 0.0, 0.0, 0.0, 0.0, 0.0, 0.0, 0.0, 0.0, 0.0, 0.0, 0.0, 0.0, 0.0, 0.0, 0.0, 0.0, 0.0, 0.0, 0.0, 0.0, 0.0, 0.0, 0.0, 0.0, 0.0, 0.0, 0.0, 0.0, 0.0, 0.0, 0.0, 0.0, 0.0, 0.0, 0.0, 0.0, 0.0, 0.0, 0.0, 0.0, 0.0, 0.0, 0.0, 0.0, 0.0, 0.0, 0.0, 0.0, 0.0, 0.0, 0.0, 0.0, 0.0, 0.0, 0.0, 0.0, 0.0, 0.0, 0.0, 0.0, 0.0, 0.0, 0.0, 0.0, 0.0, 0.0, 0.0, 0.0, 0.0, 0.0, 0.0, 0.0, 0.0, 0.0, 0.0, 0.0, 0.0, 0.0, 0.0, 0.0, 0.0, 0.0, 0.0, 0.0, 0.0, 0.0, 0.0, 0.0, 0.0, 0.0, 0.0, 0.0, 0.0, 0.0, 0.0, 0.0, 0.0, 0.0, 0.0, 0.0, 0.0, 0.0, 0.0, 0.0, 0.0, 0.0, 0.0, 0.0, 0.0, 0.0, 0.0, 0.0, 0.0, 0.0, 0.0, 0.0, 0.0, 0.0, 0.0, 0.0, 0.0, 0.0, 0.0, 0.0, 0.0, 0.0, 0.0, 0.0, 0.0, 0.0, 0.0, 0.0, 0.0, 0.0, 0.0, 0.0, 0.0, 0.0, 0.0, 0.0, 0.0, 0.0, 0.0, 0.0, 0.0, 0.0, 0.0, 0.0, 0.0, 0.0, 0.0, 0.0, 0.0, 0.0, 0.0, 0.0, 0.0, 0.0, 0.0, 0.0, 0.0, 0.0, 0.0, 0.0, 0.0, 0.0, 0.0, 0.0, 0.0, 0.0, 0.0, 0.0, 0.0, 0.0, 0.0, 0.0, 0.0, 0.0, 0.0, 0.0, 0.0, 0.0, 0.0, 0.0, 0.0, 0.0, 0.0, 0.0, 0.0, 0.0, 0.0, 0.0, 0.0, 0.0, 0.0, 0.0, 0.0, 0.0, 0.0, 0.0, 0.0, 0.0, 0.0, 0.0, 0.0, 0.0, 0.0, 0.0, 0.0, 0.0, 0.0, 0.0, 0.0, 0.0, 0.0, 0.0, 0.0, 0.0, 0.0, 0.0, 0.0, 0.0, 0.0, 0.0, 0.0, 0.0, 0.0, 0.0, 0.0, 0.0, 0.0, 0.0, 0.0, 0.0, 0.0, 0.0, 0.0, 0.0, 0.0, 0.0, 0.0, 0.0, 0.0, 0.0, 0.0, 0.0, 0.0, 0.0, 0.0, 0.0, 0.0, 0.0, 0.0, 0.0, 0.0, 0.0, 0.0, 0.0, 0.0, 0.0, 0.0, 0.0, 0.0, 0.0, 0.0, 0.0, 0.0, 0.0, 0.0, 0.0, 0.0, 0.0, 0.0, 0.0, 0.0, 0.0, 0.0, 0.0, 0.0, 0.0, 0.0, 0.0, 0.0, 0.0, 0.0, 0.0, 0.0, 0.0, 0.0, 0.0, 0.0, 0.0, 0.0, 0.0, 0.0, 0.0, 0.0, 0.0, 0.0, 0.0, 0.0, 0.0, 0.0, 0.0, 0.0, 0.0, 0.0, 0.0, 0.0, 0.0, 0.0, 0.0, 0.0, 0.0, 0.0, 0.0, 0.0, 0.0, 0.0, 0.0, 0.0, 0.0, 0.0, 0.0, 0.0, 0.0, 0.0, 0.0, 0.0, 0.0, 0.0, 0.0, 0.0, 0.0, 0.0, 0.0, 0.0, 0.0, 0.0, 0.0, 0.0, 0.0, 0.0, 0.0, 0.0, 0.0, 0.0, 0.0, 0.0, 0.0, 0.0, 0.0, 0.0, 0.0, 0.0, 0.0, 0.0, 0.0, 0.0, 0.0, 0.0, 0.0, 0.0, 0.0, 0.0, 0.0, 0.0, 0.0, 0.0, 0.0, 0.0, 0.0, 0.0, 0.0, 0.0, 0.0, 0.0, 0.0, 0.0, 0.0, 0.0, 0.0, 0.0, 0.0, 0.0, 0.0, 0.0, 0.0, 0.0, 0.0, 0.0, 0.0, 0.0, 0.0, 0.0, 0.0, 0.0, 0.0, 0.0, 0.0, 0.0, 0.0, 0.0, 0.0, 0.0, 0.0, 0.0, 0.0, 0.0, 0.0, 0.0, 0.0, 0.0, 0.0, 0.0, 0.0, 0.0, 0.0, 0.0, 0.0, 0.0, 0.0, 0.0, 0.0, 0.0, 0.0, 0.0, 0.0, 0.0, 0.0, 0.0, 0.0, 0.0, 0.0, 0.0, 0.0, 0.0, 0.0, 0.0, 0.0, 0.0, 0.0, 0.0, 0.0, 0.0, 0.0, 0.0, 0.0, 0.0, 0.0, 0.0, 0.0, 0.0, 0.0, 0.0, 0.0, 0.0, 0.0, 0.0, 0.0, 0.0, 0.0, 0.0, 0.0, 0.0, 0.0, 0.0, 0.0, 0.0, 0.0, 0.0, 0.0, 0.0, 0.0, 0.0, 0.0, 0.0, 0.0, 0.0, 0.0, 0.0, 0.0, 0.0, 0.0, 0.0, 0.0, 0.0, 0.0, 0.0, 0.0, 0.0, 0.0, 0.0, 0.0, 0.0, 0.0, 0.0, 0.0, 0.0, 0.0, 0.0, 0.0, 0.0, 0.0, 0.0, 0.0, 0.0, 0.0, 0.0, 0.0, 0.0, 0.0, 0.0, 0.0, 0.0, 0.0, 0.0, 0.0, 0.0, 0.0, 0.0, 0.0, 0.0, 0.0, 0.0, 0.0, 0.0, 0.0, 0.0, 0.0, 0.0, 0.0, 0.0, 0.0, 0.0, 0.0, 0.0, 0.0, 0.0, 0.0, 0.0, 0.0, 0.0, 0.0, 0.0, 0.0, 0.0, 0.0, 0.0, 0.0, 0.0, 0.0, 0.0, 0.0, 0.0, 0.0, 0.0, 0.0, 0.0, 0.0, 0.0, 0.0, 0.0, 0.0, 0.0, 0.0, 0.0, 0.0, 0.0, 0.0, 0.0, 0.0, 0.0, 0.0, 0.0, 0.0, 0.0, 0.0, 0.0, 0.0, 0.0, 0.0, 0.0, 0.0, 0.0, 0.0, 0.0, 0.0, 0.0, 0.0, 0.0, 0.0, 0.0, 0.0, 0.0, 0.0, 0.0, 0.0, 0.0, 0.0, 0.0, 0.0, 0.0, 0.0, 0.0, 0.0, 0.0, 0.0, 0.0, 0.0, 0.0, 0.0, 0.0, 0.0, 0.0, 0.0, 0.0, 0.0, 0.0, 0.0, 0.0, 0.0, 0.0, 0.0, 0.0, 0.0, 0.0, 0.0, 0.0, 0.0, 0.0, 0.0, 0.0, 0.0, 0.0, 0.0, 0.0, 0.0, 0.0, 0.0, 0.0, 0.0, 0.0, 0.0, 0.0, 0.0, 0.0, 0.0, 0.0, 0.0, 0.0, 0.0, 0.0, 0.0, 0.0, 0.0, 0.0, 0.0, 0.0, 0.0, 0.0, 0.0, 0.0, 0.0, 0.0, 0.0, 0.0, 0.0, 0.0, 0.0, 0.0, 0.0, 0.0, 0.0, 0.0, 0.0, 0.0, 0.0, 0.0, 0.0, 0.0, 0.0, 0.0, 0.0, 0.0, 0.0, 0.0, 0.0, 0.0, 0.0, 0.0, 0.0, 0.0, 0.0, 0.0, 0.0, 0.0, 0.0, 0.0, 0.0, 0.0, 0.0, 0.0, 0.0, 0.0, 0.0, 0.0, 0.0, 0.0, 0.0, 0.0, 0.0, 0.0, 0.0, 0.0, 0.0, 0.0, 0.0, 0.0, 0.0, 0.0, 0.0, 0.0, 0.0, 0.0, 0.0, 0.0, 0.0, 0.0, 0.0, 0.0, 0.0, 0.0, 0.0, 0.0, 0.0, 0.0, 0.0, 0.0, 0.0, 0.0, 0.0, 0.0, 0.0, 0.0, 0.0, 0.0, 0.0, 0.0, 0.0, 0.0, 0.0, 0.0, 0.0, 0.0, 0.0, 0.0, 0.0, 0.0, 0.0, 0.0, 0.0, 0.0, 0.0, 0.0, 0.0, 0.0, 0.0, 0.0, 0.0, 0.0, 0.0, 0.0, 0.0, 0.0, 0.0, 0.0, 0.0, 0.0, 0.0, 0.0, 0.0, 0.0, 0.0, 0.0, 0.0, 0.0, 0.0, 0.0, 0.0, 0.0, 0.0, 0.0, 0.0, 0.0, 0.0, 0.0, 0.0, 0.0, 0.0, 0.0, 0.0, 0.0, 0.0, 0.0, 0.0, 0.0, 0.0, 0.0, 0.0, 0.0, 0.0, 0.0, 0.0, 0.0, 0.0, 0.0, 0.0, 0.0, 0.0, 0.0, 0.0, 0.0, 0.0, 0.0, 0.0, 0.0, 0.0, 0.0, 0.0, 0.0, 0.0, 0.0, 0.0, 0.0, 0.0, 0.0, 0.0, 0.0, 0.0, 0.0, 0.0, 0.0, 0.0, 0.0, 0.0, 0.0, 0.0, 0.0, 0.0, 0.0, 0.0, 0.0, 0.0, 0.0, 0.0, 0.0, 0.0, 0.0, 0.0, 0.0, 0.0, 0.0, 0.0, 0.0, 0.0, 0.0, 0.0, 0.0, 0.0, 0.0, 0.0, 0.0, 0.0, 0.0, 0.0, 0.0, 0.0, 0.0, 0.0, 0.0, 0.0, 0.0, 0.0, 0.0, 0.0, 0.0, 0.0, 0.0, 0.0, 0.0, 0.0, 0.0, 0.0, 0.0, 0.0, 0.0, 0.0, 0.0, 0.0, 0.0, 0.0, 0.0, 0.0, 0.0, 0.0, 0.0, 0.0, 0.0, 0.0, 0.0, 0.0, 0.0, 0.0, 0.0, 0.0, 0.0, 0.0, 0.0, 0.0, 0.0, 0.0, 0.0, 0.0, 0.0, 0.0, 0.0, 0.0, 0.0, 0.0, 0.0, 0.0, 0.0, 0.0, 0.0, 0.0, 0.0, 0.0, 0.0, 0.0, 0.0, 0.0, 0.0, 0.0, 0.0, 0.0, 0.0, 0.0, 0.0, 0.0, 0.0, 0.0, 0.0, 0.0, 0.0, 0.0, 0.0, 0.0, 0.0, 0.0, 0.0, 0.0, 0.0, 0.0, 0.0, 0.0, 0.0, 0.0, 0.0, 0.0, 0.0, 0.0, 0.0, 0.0, 0.0, 0.0, 0.0, 0.0, 0.0, 0.0, 0.0, 0.0, 0.0, 0.0, 0.0, 0.0, 0.0, 0.0, 0.0, 0.0, 0.0, 0.0, 0.0, 0.0, 0.0, 0.0, 0.0, 0.0, 0.0, 0.0, 0.0, 0.0, 0.0, 0.0, 0.0, 0.0, 0.0, 0.0, 0.0, 0.0, 0.0, 0.0, 0.0, 0.0, 0.0, 0.0, 0.0, 0.0, 0.0, 0.0, 0.0, 0.0, 0.0, 0.0, 0.0, 0.0, 0.0, 0.0, 0.0, 0.0, 0.0, 0.0, 0.0, 0.0, 0.0, 0.0, 0.0, 0.0, 0.0, 0.0, 0.0, 0.0, 0.0, 0.0, 0.0, 0.0, 0.0, 0.0, 0.0, 0.0, 0.0, 0.0, 0.0, 0.0, 0.0, 0.0, 0.0, 0.0, 0.0, 0.0, 0.0, 0.0, 0.0, 0.0, 0.0, 0.0, 0.0, 0.0, 0.0, 0.0, 0.0, 0.0, 0.0, 0.0, 0.0, 0.0, 0.0, 0.0, 0.0, 0.0, 0.0, 0.0, 0.0, 0.0, 0.0, 0.0, 0.0, 0.0, 0.0, 0.0, 0.0, 0.0, 0.0, 0.0, 0.0, 0.0, 0.0, 0.0, 0.0, 0.0, 0.0, 0.0, 0.0, 0.0, 0.0, 0.0, 0.0, 0.0, 0.0, 0.0, 0.0, 0.0, 0.0, 0.0, 0.0, 0.0, 0.0, 0.0, 0.0, 0.0, 0.0, 0.0, 0.0, 0.0, 0.0, 0.0, 0.0, 0.0, 0.0, 0.0, 0.0, 0.0, 0.0, 0.0, 0.0, 0.0, 0.0, 0.0, 0.0, 0.0, 0.0, 0.0, 0.0, 0.0, 0.0, 0.0, 0.0, 0.0, 0.0, 0.0, 0.0, 0.0, 0.0, 0.0, 0.0, 0.0, 0.0, 0.0, 0.0, 0.0, 0.0, 0.0, 0.0, 0.0, 0.0, 0.0, 0.0, 0.0, 0.0, 0.0, 0.0, 0.0, 0.0, 0.0, 0.0, 0.0, 0.0, 0.0, 0.0, 0.0, 0.0, 0.0, 0.0, 0.0, 0.0, 0.0, 0.0, 0.0, 0.0, 0.0, 0.0, 0.0, 0.0, 0.0, 0.0, 0.0, 0.0, 0.0, 0.0, 0.0, 0.0, 0.0, 0.0, 0.0, 0.0, 0.0, 0.0, 0.0, 0.0, 0.0, 0.0, 0.0, 0.0, 0.0, 0.0, 0.0, 0.0, 0.0, 0.0, 0.0, 0.0, 0.0, 0.0, 0.0, 0.0, 0.0, 0.0, 0.0, 0.0, 0.0, 0.0, 0.0, 0.0, 0.0, 0.0, 0.0, 0.0, 0.0, 0.0, 0.0, 0.0, 0.0, 0.0, 0.0, 0.0, 0.0, 0.0, 0.0, 0.0, 0.0, 0.0, 0.0, 0.0, 0.0, 0.0, 0.0, 0.0, 0.0, 0.0, 0.0, 0.0, 0.0, 0.0, 0.0, 0.0, 0.0, 0.0, 0.0, 0.0, 0.0, 0.0, 0.0, 0.0, 0.0, 0.0, 0.0, 0.0, 0.0, 0.0, 0.0, 0.0, 0.0, 0.0, 0.0, 0.0, 0.0, 0.0, 0.0, 0.0, 0.0, 0.0, 0.0, 0.0, 0.0, 0.0, 0.0, 0.0, 0.0, 0.0, 0.0, 0.0, 0.0, 0.0, 0.0, 0.0, 0.0, 0.0, 0.0, 0.0, 0.0, 0.0, 0.0, 0.0, 0.0, 0.0, 0.0, 0.0, 0.0, 0.0, 0.0, 0.0, 0.0, 0.0, 0.0, 0.0, 0.0, 0.0, 0.0, 0.0, 0.0, 0.0, 0.0, 0.0, 0.0, 0.0, 0.0, 0.0, 0.0, 0.0, 0.0, 0.0, 0.0, 0.0, 0.0, 0.0, 0.0, 0.0, 0.0, 0.0, 0.0, 0.0, 0.0, 0.0, 0.0, 0.0, 0.0, 0.0, 0.0, 0.0, 0.0, 0.0, 0.0, 0.0, 0.0, 0.0, 0.0, 0.0, 0.0, 0.0, 0.0, 0.0, 0.0, 0.0, 0.0, 0.0, 0.0, 0.0, 0.0, 0.0, 0.0, 0.0, 0.0, 0.0, 0.0, 0.0, 0.0, 0.0, 0.0, 0.0, 0.0, 0.0, 0.0, 0.0, 0.0, 0.0, 0.0, 0.0, 0.0, 0.0, 0.0, 0.0, 0.0, 0.0, 0.0, 0.0, 0.0, 0.0, 0.0, 0.0, 0.0, 0.0, 0.0, 0.0, 0.0, 0.0, 0.0, 0.0, 0.0, 0.0, 0.0, 0.0, 0.0, 0.0, 0.0, 0.0, 0.0, 0.0, 0.0, 0.0, 0.0, 0.0, 0.0, 0.0, 0.0, 0.0, 0.0, 0.0, 0.0, 0.0, 0.0, 0.0, 0.0, 0.0, 0.0, 0.0, 0.0, 0.0, 0.0, 0.0, 0.0, 0.0, 0.0, 0.0, 0.0, 0.0, 0.0, 0.0, 0.0, 0.0, 0.0, 0.0, 0.0, 0.0, 0.0, 0.0, 0.0, 0.0, 0.0, 0.0, 0.0, 0.0, 0.0, 0.0, 0.0, 0.0, 0.0, 0.0, 0.0, 0.0, 0.0, 0.0, 0.0, 0.0, 0.0, 0.0, 0.0, 0.0, 0.0, 0.0, 0.0, 0.0, 0.0, 0.0, 0.0, 0.0, 0.0, 0.0, 0.0, 0.0, 0.0, 0.0, 0.0, 0.0, 0.0, 0.0, 0.0, 0.0, 0.0, 0.0, 0.0, 0.0, 0.0, 0.0, 0.0, 0.0, 0.0, 0.0, 0.0, 0.0, 0.0, 0.0, 0.0, 0.0, 0.0, 0.0, 0.0, 0.0, 0.0, 0.0, 0.0, 0.0, 0.0, 0.0, 0.0, 0.0, 0.0, 0.0, 0.0, 0.0, 0.0, 0.0, 0.0, 0.0, 0.0, 0.0, 0.0, 0.0, 0.0, 0.0, 0.0, 0.0, 0.0, 0.0, 0.0, 0.0, 0.0, 0.0, 0.0, 0.0, 0.0, 0.0, 0.0, 0.0, 0.0, 0.0, 0.0, 0.0, 0.0, 0.0, 0.0, 0.0, 0.0, 0.0, 0.0, 0.0, 0.0, 0.0, 0.0, 0.0, 0.0, 0.0, 0.0, 0.0, 0.0, 0.0, 0.0, 0.0, 0.0, 0.0, 0.0, 0.0, 0.0, 0.0, 0.0, 0.0, 0.0, 0.0, 0.0, 0.0, 0.0, 0.0, 0.0, 0.0, 0.0, 0.0, 0.0, 0.0, 0.0, 0.0, 0.0, 0.0, 0.0, 0.0, 0.0, 0.0, 0.0, 0.0, 0.0, 0.0, 0.0, 0.0, 0.0, 0.0, 0.0, 0.0, 0.0, 0.0, 0.0, 0.0, 0.0, 0.0, 0.0, 0.0, 0.0, 0.0, 0.0, 0.0, 0.0, 0.0, 0.0, 0.0, 0.0, 0.0, 0.0, 0.0, 0.0, 0.0, 0.0, 0.0, 0.0, 0.0, 0.0, 0.0, 0.0, 0.0, 0.0, 0.0, 0.0, 0.0, 0.0, 0.0, 0.0, 0.0, 0.0, 0.0, 0.0, 0.0, 0.0, 0.0, 0.0, 0.0, 0.0, 0.0, 0.0, 0.0, 0.0, 0.0, 0.0, 0.0, 0.0, 0.0, 0.0, 0.0, 0.0, 0.0, 0.0, 0.0, 0.0, 0.0, 0.0, 0.0, 0.0, 0.0, 0.0, 0.0, 0.0, 0.0, 0.0, 0.0, 0.0, 0.0, 0.0, 0.0, 0.0, 0.0, 0.0, 0.0, 0.0, 0.0, 0.0, 0.0, 0.0, 0.0, 0.0, 0.0, 0.0, 0.0, 0.0, 0.0, 0.0, 0.0, 0.0, 0.0, 0.0, 0.0, 0.0, 0.0, 0.0, 0.0, 0.0, 0.0, 0.0, 0.0, 0.0, 0.0, 0.0, 0.0, 0.0, 0.0, 0.0, 0.0, 0.0, 0.0, 0.0, 0.0, 0.0, 0.0, 0.0, 0.0, 0.0, 0.0, 0.0, 0.0, 0.0, 0.0, 0.0, 0.0, 0.0, 0.0, 0.0, 0.0, 0.0, 0.0, 0.0, 0.0, 0.0, 0.0, 0.0, 0.0, 0.0, 0.0, 0.0, 0.0, 0.0, 0.0, 0.0, 0.0, 0.0, 0.0, 0.0, 0.0, 0.0, 0.0, 0.0, 0.0, 0.0, 0.0, 0.0, 0.0, 0.0, 0.0, 0.0, 0.0, 0.0, 0.0, 0.0, 0.0, 0.0, 0.0, 0.0, 0.0, 0.0, 0.0, 0.0, 0.0, 0.0, 0.0, 0.0, 0.0, 0.0, 0.0, 0.0, 0.0, 0.0, 0.0, 0.0, 0.0, 0.0, 0.0, 0.0, 0.0, 0.0, 0.0, 0.0, 0.0, 0.0, 0.0, 0.0, 0.0, 0.0, 0.0, 0.0, 0.0, 0.0, 0.0, 0.0, 0.0, 0.0, 0.0, 0.0, 0.0, 0.0, 0.0, 0.0, 0.0, 0.0, 0.0, 0.0, 0.0, 0.0, 0.0, 0.0, 0.0, 0.0, 0.0, 0.0, 0.0, 0.0, 0.0, 0.0, 0.0, 0.0, 0.0, 0.0, 0.0, 0.0, 0.0, 0.0, 0.0, 0.0, 0.0, 0.0, 0.0, 0.0, 0.0, 0.0, 0.0, 0.0, 0.0, 0.0, 0.0, 0.0, 0.0, 0.0, 0.0, 0.0, 0.0])
me_plane_002.materials.append(mat_magazine)
me_plane_002.use_remesh_fix_poles = True
me_plane_002.use_remesh_preserve_attributes = False
me_plane_002.update()
me_cylinder_002 = bpy.data.meshes.new('Cylinder.002')
me_cylinder_002.from_pydata([(5.342e-07, 0.8362, -0.6302), (7.299e-07, 0.8362, 0.7132), (0.4181, 0.7241, -0.6302), (0.4181, 0.7241, 0.7132), (0.7241, 0.4181, -0.6302), (0.7241, 0.4181, 0.7132), (0.8362, 1.172e-08, -0.6302), (0.8362, -1.002e-08, 0.7132), (0.7241, -0.4181, -0.6302), (0.7241, -0.4181, 0.7132), (0.4181, -0.7241, -0.6302), (0.4181, -0.7241, 0.7132), (4.543e-07, -0.8362, -0.6302), (6.5e-07, -0.8362, 0.7132), (-0.4181, -0.7241, -0.6302), (-0.4181, -0.7241, 0.7132), (-0.7241, -0.4181, -0.6302), (-0.7241, -0.4181, 0.7132), (-0.8362, 6.075e-08, -0.6302), (-0.8362, 3.9e-08, 0.7132), (-0.7241, 0.4181, -0.6302), (-0.7241, 0.4181, 0.7132), (-0.4181, 0.7241, -0.6302), (-0.4181, 0.7241, 0.7132), (2.495e-07, 0.7798, -0.7732), (0.3899, 0.6753, -0.7732), (0.6753, 0.3899, -0.7732), (0.7798, 1.126e-08, -0.7732), (0.6753, -0.3899, -0.7732), (0.3899, -0.6753, -0.7732), (1.719e-07, -0.7798, -0.7732), (-0.3899, -0.6753, -0.7732), (-0.6753, -0.3899, -0.7732), (-0.7798, 5.698e-08, -0.7732), (-0.6753, 0.3899, -0.7732), (-0.3899, 0.6753, -0.7732), (2.026e-07, 0.6534, -0.8654), (0.3267, 0.5659, -0.8654), (0.5659, 0.3267, -0.8654), (0.6534, 4.806e-08, -0.8654), (0.5659, -0.3267, -0.8654), (0.3267, -0.5659, -0.8654), (1.318e-07, -0.6534, -0.8654), (-0.3267, -0.5659, -0.8654), (-0.5659, -0.3267, -0.8654), (-0.6534, 8.638e-08, -0.8654), (-0.5659, 0.3267, -0.8654), (-0.3267, 0.5659, -0.8654), (1.735e-07, 0.4921, -0.9414), (0.2461, 0.4262, -0.9414), (0.4262, 0.2461, -0.9414), (0.4921, 9.419e-08, -0.9414), (0.4262, -0.2461, -0.9414), (0.2461, -0.4262, -0.9414), (1.176e-07, -0.4921, -0.9414), (-0.2461, -0.4262, -0.9414), (-0.4262, -0.2461, -0.9414), (-0.4921, 1.255e-07, -0.9414), (-0.4262, 0.2461, -0.9414), (-0.2461, 0.4262, -0.9414), (1.484e-07, 0.3445, -0.9975), (0.1723, 0.2984, -0.9975), (0.2984, 0.1723, -0.9975), (0.3445, 1.377e-07, -0.9975), (0.2984, -0.1723, -0.9975), (0.1723, -0.2984, -0.9975), (1.075e-07, -0.3445, -0.9975), (-0.1723, -0.2984, -0.9975), (-0.2984, -0.1723, -0.9975), (-0.3445, 1.596e-07, -0.9975), (-0.2984, 0.1723, -0.9975), (-0.1723, 0.2984, -0.9975), (-2.212e-06, 0.1397, -1.059), (0.06986, 0.121, -1.059), (0.121, 0.06987, -1.059), (0.1397, 1.977e-07, -1.059), (0.121, -0.06987, -1.059), (0.06986, -0.121, -1.059), (-2.23e-06, -0.1397, -1.059), (-0.06987, -0.121, -1.059), (-0.121, -0.06987, -1.059), (-0.1397, 2.065e-07, -1.059), (-0.121, 0.06987, -1.059), (-0.06987, 0.121, -1.059)], [], [(0, 1, 3, 2), (2, 3, 5, 4), (4, 5, 7, 6), (6, 7, 9, 8), (8, 9, 11, 10), (10, 11, 13, 12), (12, 13, 15, 14), (14, 15, 17, 16), (16, 17, 19, 18), (18, 19, 21, 20), (3, 1, 23, 21, 19, 17, 15, 13, 11, 9, 7, 5), (20, 21, 23, 22), (22, 23, 1, 0), (6, 8, 28, 27), (32, 33, 45, 44), (22, 0, 24, 35), (0, 2, 25, 24), (4, 6, 27, 26), (20, 22, 35, 34), (2, 4, 26, 25), (18, 20, 34, 33), (16, 18, 33, 32), (14, 16, 32, 31), (12, 14, 31, 30), (10, 12, 30, 29), (8, 10, 29, 28), (39, 40, 52, 51), (29, 30, 42, 41), (26, 27, 39, 38), (33, 34, 46, 45), (30, 31, 43, 42), (27, 28, 40, 39), (34, 35, 47, 46), (24, 25, 37, 36), (31, 32, 44, 43), (28, 29, 41, 40), (35, 24, 36, 47), (25, 26, 38, 37), (54, 55, 67, 66), (46, 47, 59, 58), (36, 37, 49, 48), (43, 44, 56, 55), (40, 41, 53, 52), (47, 36, 48, 59), (37, 38, 50, 49), (44, 45, 57, 56), (41, 42, 54, 53), (38, 39, 51, 50), (45, 46, 58, 57), (42, 43, 55, 54), (66, 67, 79, 78), (51, 52, 64, 63), (58, 59, 71, 70), (48, 49, 61, 60), (55, 56, 68, 67), (52, 53, 65, 64), (59, 48, 60, 71), (49, 50, 62, 61), (56, 57, 69, 68), (53, 54, 66, 65), (50, 51, 63, 62), (57, 58, 70, 69), (72, 73, 74, 75, 76, 77, 78, 79, 80, 81, 82, 83), (63, 64, 76, 75), (70, 71, 83, 82), (60, 61, 73, 72), (67, 68, 80, 79), (64, 65, 77, 76), (71, 60, 72, 83), (61, 62, 74, 73), (68, 69, 81, 80), (65, 66, 78, 77), (62, 63, 75, 74), (69, 70, 82, 81)])
me_cylinder_002.polygons.foreach_set('use_smooth', [True] * 74)
me_cylinder_002.polygons.foreach_set('material_index', [0, 0, 0, 0, 0, 0, 0, 0, 0, 0, 0, 0, 0, 1, 1, 1, 1, 1, 1, 1, 1, 1, 1, 1, 1, 1, 1, 1, 1, 1, 1, 1, 1, 1, 1, 1, 1, 1, 1, 1, 1, 1, 1, 1, 1, 1, 1, 1, 1, 1, 1, 1, 1, 1, 1, 1, 1, 1, 1, 1, 1, 1, 1, 1, 1, 1, 1, 1, 1, 1, 1, 1, 1, 1])
_uv = me_cylinder_002.uv_layers.new(name='UVMap')
_uv.uv.foreach_set('vector', [1.0, 0.5, 1.0, 1.0, 0.9167, 1.0, 0.9167, 0.5, 0.9167, 0.5, 0.9167, 1.0, 0.8333, 1.0, 0.8333, 0.5, 0.8333, 0.5, 0.8333, 1.0, 0.75, 1.0, 0.75, 0.5, 0.75, 0.5, 0.75, 1.0, 0.6667, 1.0, 0.6667, 0.5, 0.6667, 0.5, 0.6667, 1.0, 0.5833, 1.0, 0.5833, 0.5, 0.5833, 0.5, 0.5833, 1.0, 0.5, 1.0, 0.5, 0.5, 0.5, 0.5, 0.5, 1.0, 0.4167, 1.0, 0.4167, 0.5, 0.4167, 0.5, 0.4167, 1.0, 0.3333, 1.0, 0.3333, 0.5, 0.3333, 0.5, 0.3333, 1.0, 0.25, 1.0, 0.25, 0.5, 0.25, 0.5, 0.25, 1.0, 0.1667, 1.0, 0.1667, 0.5, 0.37, 0.4578, 0.25, 0.49, 0.13, 0.4578, 0.04215, 0.37, 0.01, 0.25, 0.04215, 0.13, 0.13, 0.04215, 0.25, 0.01, 0.37, 0.04215, 0.4578, 0.13, 0.49, 0.25, 0.4578, 0.37, 0.1667, 0.5, 0.1667, 1.0, 0.08333, 1.0, 0.08333, 0.5, 0.08333, 0.5, 0.08333, 1.0, 7.451e-08, 1.0, 7.451e-08, 0.5, 0.75, 0.5, 0.6667, 0.5, 0.6667, 0.5, 0.75, 0.5, 0.3333, 0.5, 0.25, 0.5, 0.25, 0.5, 0.3333, 0.5, 0.08333, 0.5, 7.451e-08, 0.5, 7.451e-08, 0.5, 0.08333, 0.5, 1.0, 0.5, 0.9167, 0.5, 0.9167, 0.5, 1.0, 0.5, 0.8333, 0.5, 0.75, 0.5, 0.75, 0.5, 0.8333, 0.5, 0.1667, 0.5, 0.08333, 0.5, 0.08333, 0.5, 0.1667, 0.5, 0.9167, 0.5, 0.8333, 0.5, 0.8333, 0.5, 0.9167, 0.5, 0.25, 0.5, 0.1667, 0.5, 0.1667, 0.5, 0.25, 0.5, 0.3333, 0.5, 0.25, 0.5, 0.25, 0.5, 0.3333, 0.5, 0.4167, 0.5, 0.3333, 0.5, 0.3333, 0.5, 0.4167, 0.5, 0.5, 0.5, 0.4167, 0.5, 0.4167, 0.5, 0.5, 0.5, 0.5833, 0.5, 0.5, 0.5, 0.5, 0.5, 0.5833, 0.5, 0.6667, 0.5, 0.5833, 0.5, 0.5833, 0.5, 0.6667, 0.5, 0.75, 0.5, 0.6667, 0.5, 0.6667, 0.5, 0.75, 0.5, 0.5833, 0.5, 0.5, 0.5, 0.5, 0.5, 0.5833, 0.5, 0.8333, 0.5, 0.75, 0.5, 0.75, 0.5, 0.8333, 0.5, 0.25, 0.5, 0.1667, 0.5, 0.1667, 0.5, 0.25, 0.5, 0.5, 0.5, 0.4167, 0.5, 0.4167, 0.5, 0.5, 0.5, 0.75, 0.5, 0.6667, 0.5, 0.6667, 0.5, 0.75, 0.5, 0.1667, 0.5, 0.08333, 0.5, 0.08333, 0.5, 0.1667, 0.5, 1.0, 0.5, 0.9167, 0.5, 0.9167, 0.5, 1.0, 0.5, 0.4167, 0.5, 0.3333, 0.5, 0.3333, 0.5, 0.4167, 0.5, 0.6667, 0.5, 0.5833, 0.5, 0.5833, 0.5, 0.6667, 0.5, 0.08333, 0.5, 7.451e-08, 0.5, 7.451e-08, 0.5, 0.08333, 0.5, 0.9167, 0.5, 0.8333, 0.5, 0.8333, 0.5, 0.9167, 0.5, 0.5, 0.5, 0.4167, 0.5, 0.4167, 0.5, 0.5, 0.5, 0.1667, 0.5, 0.08333, 0.5, 0.08333, 0.5, 0.1667, 0.5, 1.0, 0.5, 0.9167, 0.5, 0.9167, 0.5, 1.0, 0.5, 0.4167, 0.5, 0.3333, 0.5, 0.3333, 0.5, 0.4167, 0.5, 0.6667, 0.5, 0.5833, 0.5, 0.5833, 0.5, 0.6667, 0.5, 0.08333, 0.5, 7.451e-08, 0.5, 7.451e-08, 0.5, 0.08333, 0.5, 0.9167, 0.5, 0.8333, 0.5, 0.8333, 0.5, 0.9167, 0.5, 0.3333, 0.5, 0.25, 0.5, 0.25, 0.5, 0.3333, 0.5, 0.5833, 0.5, 0.5, 0.5, 0.5, 0.5, 0.5833, 0.5, 0.8333, 0.5, 0.75, 0.5, 0.75, 0.5, 0.8333, 0.5, 0.25, 0.5, 0.1667, 0.5, 0.1667, 0.5, 0.25, 0.5, 0.5, 0.5, 0.4167, 0.5, 0.4167, 0.5, 0.5, 0.5, 0.5, 0.5, 0.4167, 0.5, 0.4167, 0.5, 0.5, 0.5, 0.75, 0.5, 0.6667, 0.5, 0.6667, 0.5, 0.75, 0.5, 0.1667, 0.5, 0.08333, 0.5, 0.08333, 0.5, 0.1667, 0.5, 1.0, 0.5, 0.9167, 0.5, 0.9167, 0.5, 1.0, 0.5, 0.4167, 0.5, 0.3333, 0.5, 0.3333, 0.5, 0.4167, 0.5, 0.6667, 0.5, 0.5833, 0.5, 0.5833, 0.5, 0.6667, 0.5, 0.08333, 0.5, 7.451e-08, 0.5, 7.451e-08, 0.5, 0.08333, 0.5, 0.9167, 0.5, 0.8333, 0.5, 0.8333, 0.5, 0.9167, 0.5, 0.3333, 0.5, 0.25, 0.5, 0.25, 0.5, 0.3333, 0.5, 0.5833, 0.5, 0.5, 0.5, 0.5, 0.5, 0.5833, 0.5, 0.8333, 0.5, 0.75, 0.5, 0.75, 0.5, 0.8333, 0.5, 0.25, 0.5, 0.1667, 0.5, 0.1667, 0.5, 0.25, 0.5, 0.75, 0.49, 0.87, 0.4578, 0.9578, 0.37, 0.99, 0.25, 0.9578, 0.13, 0.87, 0.04215, 0.75, 0.01, 0.63, 0.04215, 0.5422, 0.13, 0.51, 0.25, 0.5422, 0.37, 0.63, 0.4578, 0.75, 0.5, 0.6667, 0.5, 0.6667, 0.5, 0.75, 0.5, 0.1667, 0.5, 0.08333, 0.5, 0.08333, 0.5, 0.1667, 0.5, 1.0, 0.5, 0.9167, 0.5, 0.9167, 0.5, 1.0, 0.5, 0.4167, 0.5, 0.3333, 0.5, 0.3333, 0.5, 0.4167, 0.5, 0.6667, 0.5, 0.5833, 0.5, 0.5833, 0.5, 0.6667, 0.5, 0.08333, 0.5, 7.451e-08, 0.5, 7.451e-08, 0.5, 0.08333, 0.5, 0.9167, 0.5, 0.8333, 0.5, 0.8333, 0.5, 0.9167, 0.5, 0.3333, 0.5, 0.25, 0.5, 0.25, 0.5, 0.3333, 0.5, 0.5833, 0.5, 0.5, 0.5, 0.5, 0.5, 0.5833, 0.5, 0.8333, 0.5, 0.75, 0.5, 0.75, 0.5, 0.8333, 0.5, 0.25, 0.5, 0.1667, 0.5, 0.1667, 0.5, 0.25, 0.5])
me_cylinder_002.materials.append(mat_ammo1)
me_cylinder_002.materials.append(mat_ammo2)
me_cylinder_002.use_remesh_fix_poles = True
me_cylinder_002.use_remesh_preserve_attributes = False
me_cylinder_002.update()

# ---- objects
ob_magazine = bpy.data.objects.new('magazine', me_plane_002)
ob_ammo = bpy.data.objects.new('ammo', me_cylinder_002)
ob_sun = bpy.data.objects.new('Sun', light_sun)

# ---- transforms, parenting, visibility, modifiers, constraints
ob_magazine.location = (0.0, 0.0, 0.0)
ob_magazine.rotation_euler = (1.571, -0.0062, 0.0002428)
ob_magazine.scale = (1.0, 1.0, 0.8983)
ob_magazine.lock_scale = (True, True, True)
ob_ammo.parent = ob_magazine
ob_ammo.matrix_parent_inverse = Matrix(((1.0, 0.0002428, 0.0062, 3.454), (-0.0062, 5.913e-05, 1.0, -16.02), (0.0002699, -1.113, 6.75e-05, -0.0001209), (-0.0, 0.0, -0.0, 1.0)))
ob_ammo.location = (-2.511, 0.0, 18.77)
ob_ammo.rotation_euler = (0.1128, -1.351, -0.08087)
ob_ammo.scale = (0.3721, 0.3721, 0.779)
ob_sun.location = (-9.059, -8.087, 18.6)
ob_sun.rotation_euler = (0.1884, -0.1406, -0.01045)

# ---- collection membership
scene.collection.objects.link(ob_magazine)
scene.collection.objects.link(ob_ammo)
scene.collection.objects.link(ob_sun)

# ---- scene / render settings (as saved in the file)
scene.frame_start = 1; scene.frame_end = 250; scene.frame_set(1)
scene.render.engine = 'BLENDER_EEVEE_NEXT'
scene.cycles.sampling_pattern = 'TABULATED_SOBOL'
scene.cycles.use_light_tree = False
scene.view_settings.view_transform = 'Standard'
bpy.context.view_layer.update()

# ---- added for rendering (the .blend has no active camera): camera
cam_auto = bpy.data.cameras.new('AutoCamera')
cam_auto.lens = 50.0
cam_auto.sensor_width = 36.0
cam_auto.clip_end = 1000.0
ob_auto_camera = bpy.data.objects.new('AutoCamera', cam_auto)
scene.collection.objects.link(ob_auto_camera)
ob_auto_camera.location = (6.79077, -8.05896, 5.51208)
ob_auto_camera.rotation_euler = (1.09748, -7.21219e-08, 0.694738)
scene.camera = ob_auto_camera
bpy.context.view_layer.update()
